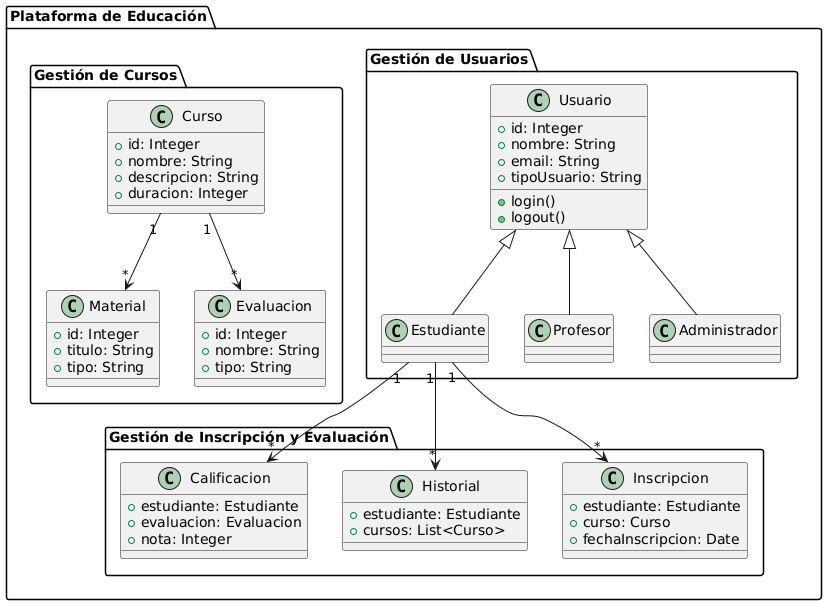

The diagram above was rendered by PlantUML. Its source (embedded in the PNG):
@startuml
package "Plataforma de Educación" {
    
    package "Gestión de Usuarios" {
        class Usuario {
            + id: Integer
            + nombre: String
            + email: String
            + tipoUsuario: String
            + login()
            + logout()
        }

        class Estudiante
        class Profesor
        class Administrador

        Usuario <|-- Estudiante
        Usuario <|-- Profesor
        Usuario <|-- Administrador
    }

    package "Gestión de Cursos" {
        class Curso {
            + id: Integer
            + nombre: String
            + descripcion: String
            + duracion: Integer
        }

        class Material {
            + id: Integer
            + titulo: String
            + tipo: String
        }

        class Evaluacion {
            + id: Integer
            + nombre: String
            + tipo: String
        }

        Curso "1" --> "*" Material
        Curso "1" --> "*" Evaluacion
    }

    package "Gestión de Inscripción y Evaluación" {
        class Inscripcion {
            + estudiante: Estudiante
            + curso: Curso
            + fechaInscripcion: Date
        }

        class Historial {
            + estudiante: Estudiante
            + cursos: List<Curso>
        }

        class Calificacion {
            + estudiante: Estudiante
            + evaluacion: Evaluacion
            + nota: Integer
        }

        Estudiante "1" --> "*" Inscripcion
        Estudiante "1" --> "*" Historial
        Estudiante "1" --> "*" Calificacion
    }
}
@enduml